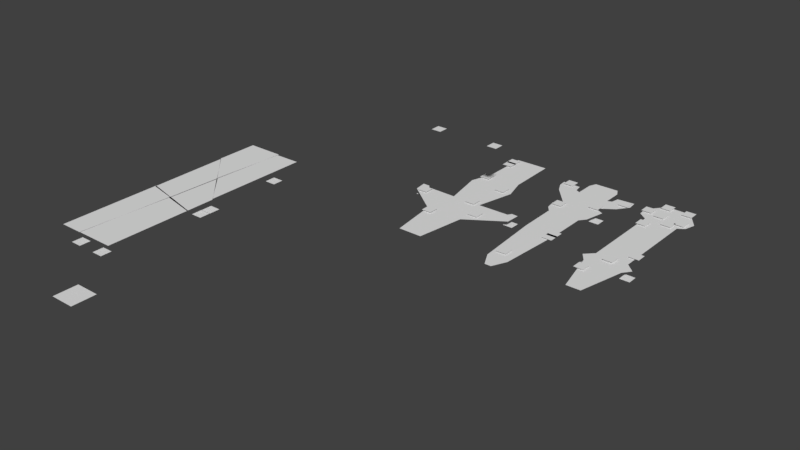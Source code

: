 # Source: totems.blend  (saved by Blender 2.78.0; exported with 4.5.12 LTS)
import bpy
from mathutils import Matrix  # noqa: F401  (used for matrix-valued properties, if any)

bpy.ops.wm.read_factory_settings(use_empty=True)
scene = bpy.context.scene
scene.name = 'Scene'

# ---- collections
col_collection_7 = bpy.data.collections.new('Collection 7'); scene.collection.children.link(col_collection_7)

# ---- world
world_world = bpy.data.worlds.new('World'); scene.world = world_world
world_world.color = (0.05088, 0.05088, 0.05088)
world_world.use_sun_shadow = False
world_world.sun_shadow_jitter_overblur = 0.0
world_world.cycles.sampling_method = 'MANUAL'

# ---- meshes
me_plane_028 = bpy.data.meshes.new('Plane.028')
me_plane_028.from_pydata([(-1.214, -3.371, 5.96e-05), (1.324, -3.371, 5.96e-05), (-1.214, 3.619, 5.96e-05), (1.372, 3.619, 5.96e-05), (-1.883, -4.047, 5.96e-05), (2.034, -4.047, 5.96e-05), (-1.376, -4.744, 5.96e-05), (1.543, -4.697, 5.96e-05), (-0.4888, -8.483, 5.96e-05), (0.6716, -8.467, 5.96e-05), (-1.896, 4.158, 5.96e-05), (1.895, 4.0, 5.96e-05), (-1.975, 5.014, 5.96e-05), (2.132, 4.871, 5.96e-05), (-0.8341, 6.423, 5.96e-05), (1.087, 6.376, 5.96e-05)], [], [(1, 2, 0), (1, 4, 5), (4, 7, 5), (6, 9, 7), (2, 11, 10), (11, 12, 10), (13, 14, 12), (1, 3, 2), (1, 0, 4), (4, 6, 7), (6, 8, 9), (2, 3, 11), (11, 13, 12), (13, 15, 14)])
_uv = me_plane_028.uv_layers.new(name='UVMap')
_uv.uv.foreach_set('vector', [0.8098, 0.3428, 0.1629, 0.8103, 0.1544, 0.3436, 0.8098, 0.3428, -0.01906, 0.2987, 0.9922, 0.2974, -0.01906, 0.2987, 0.8646, 0.2542, 0.9922, 0.2974, 0.111, 0.252, 0.6351, 0.002772, 0.8646, 0.2542, 0.1629, 0.8103, 0.9661, 0.8347, -0.01228, 0.8464, 0.9661, 0.8347, -0.03169, 0.9036, -0.01228, 0.8464, 1.029, 0.8928, 0.2645, 0.9974, -0.03169, 0.9036, 0.8098, 0.3428, 0.8306, 0.8095, 0.1629, 0.8103, 0.8098, 0.3428, 0.1544, 0.3436, -0.01906, 0.2987, -0.01906, 0.2987, 0.111, 0.252, 0.8646, 0.2542, 0.111, 0.252, 0.3355, 0.002082, 0.6351, 0.002772, 0.1629, 0.8103, 0.8306, 0.8095, 0.9661, 0.8347, 0.9661, 0.8347, 1.029, 0.8928, -0.03169, 0.9036, 1.029, 0.8928, 0.7604, 0.9936, 0.2645, 0.9974])
me_plane_028.use_remesh_preserve_volume = False
me_plane_028.use_remesh_preserve_attributes = False
me_plane_028.use_mirror_vertex_groups = False
me_plane_028.update()
me_plane_054 = bpy.data.meshes.new('Plane.054')
me_plane_054.from_pydata([(-0.4066, -0.4066, 0.0), (0.4066, -0.4066, 0.0), (-0.4066, 0.4066, 0.0), (0.4066, 0.4066, 0.0)], [], [(1, 3, 2), (0, 1, 2)])
_uv = me_plane_054.uv_layers.new(name='UVMap')
_uv.uv.foreach_set('vector', [0.9999, 9.998e-05, 0.9999, 0.9999, 9.998e-05, 0.9999, 9.998e-05, 9.998e-05, 0.9999, 9.998e-05, 9.998e-05, 0.9999])
me_plane_054.use_remesh_preserve_volume = False
me_plane_054.use_remesh_preserve_attributes = False
me_plane_054.use_mirror_vertex_groups = False
me_plane_054.update()
me_plane_053 = bpy.data.meshes.new('Plane.053')
me_plane_053.from_pydata([(-0.4066, -0.4066, 0.0), (0.4066, -0.4066, 0.0), (-0.4066, 0.4066, 0.0), (0.4066, 0.4066, 0.0)], [], [(1, 3, 2), (0, 1, 2)])
_uv = me_plane_053.uv_layers.new(name='UVMap')
_uv.uv.foreach_set('vector', [0.9999, 9.998e-05, 0.9999, 0.9999, 9.998e-05, 0.9999, 9.998e-05, 9.998e-05, 0.9999, 9.998e-05, 9.998e-05, 0.9999])
me_plane_053.use_remesh_preserve_volume = False
me_plane_053.use_remesh_preserve_attributes = False
me_plane_053.use_mirror_vertex_groups = False
me_plane_053.update()
me_plane_052 = bpy.data.meshes.new('Plane.052')
me_plane_052.from_pydata([(-0.4066, -0.4066, 0.0), (0.4066, -0.4066, 0.0), (-0.4066, 0.4066, 0.0), (0.4066, 0.4066, 0.0)], [], [(1, 3, 2), (0, 1, 2)])
_uv = me_plane_052.uv_layers.new(name='UVMap')
_uv.uv.foreach_set('vector', [0.9999, 9.998e-05, 0.9999, 0.9999, 9.998e-05, 0.9999, 9.998e-05, 9.998e-05, 0.9999, 9.998e-05, 9.998e-05, 0.9999])
me_plane_052.use_remesh_preserve_volume = False
me_plane_052.use_remesh_preserve_attributes = False
me_plane_052.use_mirror_vertex_groups = False
me_plane_052.update()
me_plane_051 = bpy.data.meshes.new('Plane.051')
me_plane_051.from_pydata([(-0.4066, -0.4066, 0.0), (0.4066, -0.4066, 0.0), (-0.4066, 0.4066, 0.0), (0.4066, 0.4066, 0.0)], [], [(1, 3, 2), (0, 1, 2)])
_uv = me_plane_051.uv_layers.new(name='UVMap')
_uv.uv.foreach_set('vector', [0.9999, 9.998e-05, 0.9999, 0.9999, 9.998e-05, 0.9999, 9.998e-05, 9.998e-05, 0.9999, 9.998e-05, 9.998e-05, 0.9999])
me_plane_051.use_remesh_preserve_volume = False
me_plane_051.use_remesh_preserve_attributes = False
me_plane_051.use_mirror_vertex_groups = False
me_plane_051.update()
me_plane_050 = bpy.data.meshes.new('Plane.050')
me_plane_050.from_pydata([(-0.4066, -0.4066, 0.0), (0.4066, -0.4066, 0.0), (-0.4066, 0.4066, 0.0), (0.4066, 0.4066, 0.0)], [], [(1, 3, 2), (0, 1, 2)])
_uv = me_plane_050.uv_layers.new(name='UVMap')
_uv.uv.foreach_set('vector', [0.9999, 9.998e-05, 0.9999, 0.9999, 9.998e-05, 0.9999, 9.998e-05, 9.998e-05, 0.9999, 9.998e-05, 9.998e-05, 0.9999])
me_plane_050.use_remesh_preserve_volume = False
me_plane_050.use_remesh_preserve_attributes = False
me_plane_050.use_mirror_vertex_groups = False
me_plane_050.update()
me_plane_049 = bpy.data.meshes.new('Plane.049')
me_plane_049.from_pydata([(-0.4066, -0.4066, 0.0), (0.4066, -0.4066, 0.0), (-0.4066, 0.4066, 0.0), (0.4066, 0.4066, 0.0)], [], [(1, 3, 2), (0, 1, 2)])
_uv = me_plane_049.uv_layers.new(name='UVMap')
_uv.uv.foreach_set('vector', [0.9999, 9.998e-05, 0.9999, 0.9999, 9.998e-05, 0.9999, 9.998e-05, 9.998e-05, 0.9999, 9.998e-05, 9.998e-05, 0.9999])
me_plane_049.use_remesh_preserve_volume = False
me_plane_049.use_remesh_preserve_attributes = False
me_plane_049.use_mirror_vertex_groups = False
me_plane_049.update()
me_plane_048 = bpy.data.meshes.new('Plane.048')
me_plane_048.from_pydata([(-0.4066, -0.4066, 0.0), (0.4066, -0.4066, 0.0), (-0.4066, 0.4066, 0.0), (0.4066, 0.4066, 0.0)], [], [(1, 3, 2), (0, 1, 2)])
_uv = me_plane_048.uv_layers.new(name='UVMap')
_uv.uv.foreach_set('vector', [0.9999, 9.998e-05, 0.9999, 0.9999, 9.998e-05, 0.9999, 9.998e-05, 9.998e-05, 0.9999, 9.998e-05, 9.998e-05, 0.9999])
me_plane_048.use_remesh_preserve_volume = False
me_plane_048.use_remesh_preserve_attributes = False
me_plane_048.use_mirror_vertex_groups = False
me_plane_048.update()
me_plane_047 = bpy.data.meshes.new('Plane.047')
me_plane_047.from_pydata([(-0.4066, -0.4066, 0.0), (0.4066, -0.4066, 0.0), (-0.4066, 0.4066, 0.0), (0.4066, 0.4066, 0.0)], [], [(1, 3, 2), (0, 1, 2)])
_uv = me_plane_047.uv_layers.new(name='UVMap')
_uv.uv.foreach_set('vector', [0.9999, 9.998e-05, 0.9999, 0.9999, 9.998e-05, 0.9999, 9.998e-05, 9.998e-05, 0.9999, 9.998e-05, 9.998e-05, 0.9999])
me_plane_047.use_remesh_preserve_volume = False
me_plane_047.use_remesh_preserve_attributes = False
me_plane_047.use_mirror_vertex_groups = False
me_plane_047.update()
me_plane_040 = bpy.data.meshes.new('Plane.040')
me_plane_040.from_pydata([(-0.4066, -0.4066, 0.0), (0.4066, -0.4066, 0.0), (-0.4066, 0.4066, 0.0), (0.4066, 0.4066, 0.0)], [], [(1, 3, 2), (0, 1, 2)])
_uv = me_plane_040.uv_layers.new(name='UVMap')
_uv.uv.foreach_set('vector', [0.9999, 0.2389, 0.9999, 0.9547, 9.999e-05, 0.9547, 9.999e-05, 0.2389, 0.9999, 0.2389, 9.999e-05, 0.9547])
me_plane_040.use_remesh_preserve_volume = False
me_plane_040.use_remesh_preserve_attributes = False
me_plane_040.use_mirror_vertex_groups = False
me_plane_040.update()
me_plane_041 = bpy.data.meshes.new('Plane.041')
me_plane_041.from_pydata([(-0.4066, -0.4066, 0.0), (0.4066, -0.4066, 0.0), (-0.4066, 0.4066, 0.0), (0.4066, 0.4066, 0.0)], [], [(1, 3, 2), (0, 1, 2)])
_uv = me_plane_041.uv_layers.new(name='UVMap')
_uv.uv.foreach_set('vector', [0.9999, 9.998e-05, 0.9999, 0.9999, 9.998e-05, 0.9999, 9.998e-05, 9.998e-05, 0.9999, 9.998e-05, 9.998e-05, 0.9999])
me_plane_041.use_remesh_preserve_volume = False
me_plane_041.use_remesh_preserve_attributes = False
me_plane_041.use_mirror_vertex_groups = False
me_plane_041.update()
me_plane_042 = bpy.data.meshes.new('Plane.042')
me_plane_042.from_pydata([(-0.4066, -0.4066, 0.0), (0.4066, -0.4066, 0.0), (-0.4066, 0.4066, 0.0), (0.4066, 0.4066, 0.0)], [], [(1, 3, 2), (0, 1, 2)])
_uv = me_plane_042.uv_layers.new(name='UVMap')
_uv.uv.foreach_set('vector', [0.9999, 9.998e-05, 0.9999, 0.9999, 9.998e-05, 0.9999, 9.998e-05, 9.998e-05, 0.9999, 9.998e-05, 9.998e-05, 0.9999])
me_plane_042.use_remesh_preserve_volume = False
me_plane_042.use_remesh_preserve_attributes = False
me_plane_042.use_mirror_vertex_groups = False
me_plane_042.update()
me_plane_046 = bpy.data.meshes.new('Plane.046')
me_plane_046.from_pydata([(-0.4066, -0.4066, 0.0), (0.4066, -0.4066, 0.0), (-0.4066, 0.4066, 0.0), (0.4066, 0.4066, 0.0)], [], [(1, 3, 2), (0, 1, 2)])
_uv = me_plane_046.uv_layers.new(name='UVMap')
_uv.uv.foreach_set('vector', [0.9999, 9.998e-05, 0.9999, 0.9999, 9.998e-05, 0.9999, 9.998e-05, 9.998e-05, 0.9999, 9.998e-05, 9.998e-05, 0.9999])
me_plane_046.use_remesh_preserve_volume = False
me_plane_046.use_remesh_preserve_attributes = False
me_plane_046.use_mirror_vertex_groups = False
me_plane_046.update()
me_plane_027 = bpy.data.meshes.new('Plane.027')
me_plane_027.from_pydata([(-1.233, -3.731, 0.0), (1.282, -3.731, 0.0), (-1.287, -0.6277, 0.0), (1.282, -0.6277, 0.0), (-1.685, -0.1034, 0.0), (1.697, -0.08529, 0.0), (-1.83, 0.7283, 0.0), (2.041, 1.524, 0.0), (-1.233, 1.271, 0.0), (1.245, 1.922, 0.0), (-1.233, 3.585, 0.0), (1.245, 3.603, 0.0), (-1.233, 5.104, 0.0), (1.245, 5.122, 0.0), (-0.9872, 5.702, 0.0), (0.9309, 5.72, 0.0), (2.493, 2.79, 0.0), (1.589, 3.748, 0.0), (3.162, 3.712, 0.0), (1.716, 4.381, 0.0), (3.09, 4.489, 0.0), (-0.7992, -9.191, 0.0), (0.9019, -9.191, 0.0), (-0.1663, -10.4, 0.0), (0.3595, -10.4, 0.0), (-2.698, 2.988, 0.0), (-1.595, 3.784, 0.0), (-3.114, 3.802, 0.0), (-1.703, 4.435, 0.0), (-3.168, 4.471, 0.0)], [], [(0, 3, 2), (3, 4, 2), (5, 6, 4), (7, 8, 6), (9, 10, 8), (11, 12, 10), (12, 15, 14), (11, 16, 17), (17, 18, 19), (1, 21, 22), (22, 23, 24), (10, 25, 8), (25, 28, 27), (0, 1, 3), (3, 5, 4), (5, 7, 6), (7, 9, 8), (9, 11, 10), (11, 13, 12), (12, 13, 15), (11, 9, 16), (17, 16, 18), (19, 18, 20), (1, 0, 21), (22, 21, 23), (10, 26, 25), (25, 26, 28), (27, 28, 29)])
_uv = me_plane_027.uv_layers.new(name='UVMap')
_uv.uv.foreach_set('vector', [0.3036, 0.4183, 0.7072, 0.6088, 0.2976, 0.6096, 0.7072, 0.6088, 0.2346, 0.6421, 0.2976, 0.6096, 0.774, 0.6421, 0.2122, 0.6934, 0.2346, 0.6421, 0.8301, 0.7412, 0.3078, 0.7267, 0.2122, 0.6934, 0.7036, 0.766, 0.3098, 0.8694, 0.3078, 0.7267, 0.705, 0.8697, 0.3111, 0.963, 0.3098, 0.8694, 0.3111, 0.963, 0.6566, 1.0, 0.3508, 0.9998, 0.705, 0.8697, 0.9032, 0.8191, 0.7599, 0.8785, 0.7599, 0.8785, 1.011, 0.8757, 0.7806, 0.9175, 0.7046, 0.4174, 0.3682, 0.08143, 0.6394, 0.08088, 0.6394, 0.08088, 0.4681, 0.006528, 0.5519, 0.006356, 0.3098, 0.8694, 0.07577, 0.8331, 0.3078, 0.7267, 0.07577, 0.8331, 0.2356, 0.9219, 0.01015, 0.8834, 0.3036, 0.4183, 0.7046, 0.4174, 0.7072, 0.6088, 0.7072, 0.6088, 0.774, 0.6421, 0.2346, 0.6421, 0.774, 0.6421, 0.8301, 0.7412, 0.2122, 0.6934, 0.8301, 0.7412, 0.7036, 0.766, 0.3078, 0.7267, 0.7036, 0.766, 0.705, 0.8697, 0.3098, 0.8694, 0.705, 0.8697, 0.7063, 0.9633, 0.3111, 0.963, 0.3111, 0.963, 0.7063, 0.9633, 0.6566, 1.0, 0.705, 0.8697, 0.7036, 0.766, 0.9032, 0.8191, 0.7599, 0.8785, 0.9032, 0.8191, 1.011, 0.8757, 0.7806, 0.9175, 1.011, 0.8757, 0.9998, 0.9237, 0.7046, 0.4174, 0.3036, 0.4183, 0.3682, 0.08143, 0.6394, 0.08088, 0.3682, 0.08143, 0.4681, 0.006528, 0.3098, 0.8694, 0.2523, 0.8817, 0.07577, 0.8331, 0.07577, 0.8331, 0.2523, 0.8817, 0.2356, 0.9219, 0.01015, 0.8834, 0.2356, 0.9219, 0.002068, 0.9246])
me_plane_027.use_remesh_preserve_volume = False
me_plane_027.use_remesh_preserve_attributes = False
me_plane_027.use_mirror_vertex_groups = False
me_plane_027.update()
me_plane_045 = bpy.data.meshes.new('Plane.045')
me_plane_045.from_pydata([(-0.4066, -0.4066, 0.0), (0.4066, -0.4066, 0.0), (-0.4066, 0.4066, 0.0), (0.4066, 0.4066, 0.0)], [], [(1, 3, 2), (0, 1, 2)])
_uv = me_plane_045.uv_layers.new(name='UVMap')
_uv.uv.foreach_set('vector', [0.9999, 9.998e-05, 0.9999, 0.9999, 9.998e-05, 0.9999, 9.998e-05, 9.998e-05, 0.9999, 9.998e-05, 9.998e-05, 0.9999])
me_plane_045.use_remesh_preserve_volume = False
me_plane_045.use_remesh_preserve_attributes = False
me_plane_045.use_mirror_vertex_groups = False
me_plane_045.update()
me_plane_044 = bpy.data.meshes.new('Plane.044')
me_plane_044.from_pydata([(-0.4066, -0.4066, 0.0), (0.4066, -0.4066, 0.0), (-0.4066, 0.4066, 0.0), (0.4066, 0.4066, 0.0)], [], [(1, 3, 2), (0, 1, 2)])
_uv = me_plane_044.uv_layers.new(name='UVMap')
_uv.uv.foreach_set('vector', [0.9999, 9.998e-05, 0.9999, 0.9999, 9.998e-05, 0.9999, 9.998e-05, 9.998e-05, 0.9999, 9.998e-05, 9.998e-05, 0.9999])
me_plane_044.use_remesh_preserve_volume = False
me_plane_044.use_remesh_preserve_attributes = False
me_plane_044.use_mirror_vertex_groups = False
me_plane_044.update()
me_plane_043 = bpy.data.meshes.new('Plane.043')
me_plane_043.from_pydata([(-0.4066, -0.4066, 0.0), (0.4066, -0.4066, 0.0), (-0.4066, 0.4066, 0.0), (0.4066, 0.4066, 0.0)], [], [(1, 3, 2), (0, 1, 2)])
_uv = me_plane_043.uv_layers.new(name='UVMap')
_uv.uv.foreach_set('vector', [0.9999, 9.998e-05, 0.9999, 0.9999, 9.998e-05, 0.9999, 9.998e-05, 9.998e-05, 0.9999, 9.998e-05, 9.998e-05, 0.9999])
me_plane_043.use_remesh_preserve_volume = False
me_plane_043.use_remesh_preserve_attributes = False
me_plane_043.use_mirror_vertex_groups = False
me_plane_043.update()
me_plane_037 = bpy.data.meshes.new('Plane.037')
me_plane_037.from_pydata([(-0.4066, -0.4066, 0.0), (0.4066, -0.4066, 0.0), (-0.4066, 0.4066, 0.0), (0.4066, 0.4066, 0.0)], [], [(1, 3, 2), (0, 1, 2)])
_uv = me_plane_037.uv_layers.new(name='UVMap')
_uv.uv.foreach_set('vector', [0.9999, 9.998e-05, 0.9999, 0.9999, 9.998e-05, 0.9999, 9.998e-05, 9.998e-05, 0.9999, 9.998e-05, 9.998e-05, 0.9999])
me_plane_037.use_remesh_preserve_volume = False
me_plane_037.use_remesh_preserve_attributes = False
me_plane_037.use_mirror_vertex_groups = False
me_plane_037.update()
me_plane_031 = bpy.data.meshes.new('Plane.031')
me_plane_031.from_pydata([(-0.4066, -0.4066, 0.0), (0.4066, -0.4066, 0.0), (-0.4066, 0.4066, 0.0), (0.4066, 0.4066, 0.0)], [], [(1, 3, 2), (0, 1, 2)])
_uv = me_plane_031.uv_layers.new(name='UVMap')
_uv.uv.foreach_set('vector', [0.9999, 9.998e-05, 0.9999, 0.9999, 9.998e-05, 0.9999, 9.998e-05, 9.998e-05, 0.9999, 9.998e-05, 9.998e-05, 0.9999])
me_plane_031.use_remesh_preserve_volume = False
me_plane_031.use_remesh_preserve_attributes = False
me_plane_031.use_mirror_vertex_groups = False
me_plane_031.update()
me_plane_030 = bpy.data.meshes.new('Plane.030')
me_plane_030.from_pydata([(-0.4066, -0.4066, 0.0), (0.4066, -0.4066, 0.0), (-0.4066, 0.4066, 0.0), (0.4066, 0.4066, 0.0)], [], [(1, 3, 2), (0, 1, 2)])
_uv = me_plane_030.uv_layers.new(name='UVMap')
_uv.uv.foreach_set('vector', [0.9999, 9.998e-05, 0.9999, 0.9999, 9.998e-05, 0.9999, 9.998e-05, 9.998e-05, 0.9999, 9.998e-05, 9.998e-05, 0.9999])
me_plane_030.use_remesh_preserve_volume = False
me_plane_030.use_remesh_preserve_attributes = False
me_plane_030.use_mirror_vertex_groups = False
me_plane_030.update()
me_plane_032 = bpy.data.meshes.new('Plane.032')
me_plane_032.from_pydata([(-0.4066, -0.4066, 0.0), (0.4066, -0.4066, 0.0), (-0.4066, 0.4066, 0.0), (0.4066, 0.4066, 0.0)], [], [(1, 3, 2), (0, 1, 2)])
_uv = me_plane_032.uv_layers.new(name='UVMap')
_uv.uv.foreach_set('vector', [0.9999, 9.998e-05, 0.9999, 0.9999, 9.998e-05, 0.9999, 9.998e-05, 9.998e-05, 0.9999, 9.998e-05, 9.998e-05, 0.9999])
me_plane_032.use_remesh_preserve_volume = False
me_plane_032.use_remesh_preserve_attributes = False
me_plane_032.use_mirror_vertex_groups = False
me_plane_032.update()
me_plane_033 = bpy.data.meshes.new('Plane.033')
me_plane_033.from_pydata([(-0.4066, -0.4066, 0.0), (0.4066, -0.4066, 0.0), (-0.4066, 0.4066, 0.0), (0.4066, 0.4066, 0.0)], [], [(1, 3, 2), (0, 1, 2)])
_uv = me_plane_033.uv_layers.new(name='UVMap')
_uv.uv.foreach_set('vector', [0.9999, 9.998e-05, 0.9999, 0.9999, 9.998e-05, 0.9999, 9.998e-05, 9.998e-05, 0.9999, 9.998e-05, 9.998e-05, 0.9999])
me_plane_033.use_remesh_preserve_volume = False
me_plane_033.use_remesh_preserve_attributes = False
me_plane_033.use_mirror_vertex_groups = False
me_plane_033.update()
me_plane_034 = bpy.data.meshes.new('Plane.034')
me_plane_034.from_pydata([(-0.4066, -0.4066, 0.0), (0.4066, -0.4066, 0.0), (-0.4066, 0.4066, 0.0), (0.4066, 0.4066, 0.0)], [], [(1, 3, 2), (0, 1, 2)])
_uv = me_plane_034.uv_layers.new(name='UVMap')
_uv.uv.foreach_set('vector', [0.9999, 0.2389, 0.9999, 0.9547, 9.999e-05, 0.9547, 9.999e-05, 0.2389, 0.9999, 0.2389, 9.999e-05, 0.9547])
me_plane_034.use_remesh_preserve_volume = False
me_plane_034.use_remesh_preserve_attributes = False
me_plane_034.use_mirror_vertex_groups = False
me_plane_034.update()
me_plane_029 = bpy.data.meshes.new('Plane.029')
me_plane_029.from_pydata([(-0.4066, -0.4066, 0.0), (0.4066, -0.4066, 0.0), (-0.4066, 0.4066, 0.0), (0.4066, 0.4066, 0.0)], [], [(1, 3, 2), (0, 1, 2)])
_uv = me_plane_029.uv_layers.new(name='UVMap')
_uv.uv.foreach_set('vector', [0.9999, 9.998e-05, 0.9999, 0.9999, 9.998e-05, 0.9999, 9.998e-05, 9.998e-05, 0.9999, 9.998e-05, 9.998e-05, 0.9999])
me_plane_029.use_remesh_preserve_volume = False
me_plane_029.use_remesh_preserve_attributes = False
me_plane_029.use_mirror_vertex_groups = False
me_plane_029.update()
me_plane_026 = bpy.data.meshes.new('Plane.026')
me_plane_026.from_pydata([(-1.891, -2.077, 0.0), (1.932, -2.243, 0.0), (-1.311, -0.2637, 0.0), (1.435, -0.4502, 0.0), (-1.207, -5.371, 0.0), (1.228, -5.371, 0.0), (-1.539, -8.189, 0.0), (1.539, -8.189, 0.0), (3.793, -5.328, 0.0), (4.476, -6.239, 0.0), (-3.652, -5.33, 0.0), (-4.294, -6.096, 0.0), (-0.9793, -12.19, 0.0), (0.9586, -12.19, 0.0), (-1.311, 3.548, 0.0), (1.331, 3.59, 0.0), (3.979, -5.017, 0.0), (4.518, -5.058, 0.0), (-3.88, -5.06, 0.0), (-4.439, -5.06, 0.0)], [], [(0, 3, 2), (1, 4, 5), (4, 7, 5), (7, 8, 5), (6, 10, 11), (6, 13, 7), (2, 15, 14), (8, 17, 16), (10, 19, 11), (0, 1, 3), (1, 0, 4), (4, 6, 7), (7, 9, 8), (6, 4, 10), (6, 12, 13), (2, 3, 15), (8, 9, 17), (10, 18, 19)])
_uv = me_plane_026.uv_layers.new(name='UVMap')
_uv.uv.foreach_set('vector', [0.2854, 0.6417, 0.6605, 0.7443, 0.3512, 0.7565, 0.716, 0.6306, 0.3615, 0.4329, 0.6358, 0.4325, 0.3615, 0.4329, 0.67, 0.2539, 0.6358, 0.4325, 0.67, 0.2539, 0.9247, 0.4348, 0.6358, 0.4325, 0.3234, 0.2544, 0.0861, 0.4359, 0.01354, 0.3874, 0.3234, 0.2544, 0.6036, 0.0006234, 0.67, 0.2539, 0.3512, 0.7565, 0.65, 1.0, 0.3523, 0.9981, 0.9247, 0.4348, 1.006, 0.4518, 0.9458, 0.4545, 0.0861, 0.4359, -0.002505, 0.4531, 0.01354, 0.3874, 0.2854, 0.6417, 0.716, 0.6306, 0.6605, 0.7443, 0.716, 0.6306, 0.2854, 0.6417, 0.3615, 0.4329, 0.3615, 0.4329, 0.3234, 0.2544, 0.67, 0.2539, 0.67, 0.2539, 1.001, 0.377, 0.9247, 0.4348, 0.3234, 0.2544, 0.3615, 0.4329, 0.0861, 0.4359, 0.3234, 0.2544, 0.3852, 0.0009275, 0.6036, 0.0006234, 0.3512, 0.7565, 0.6605, 0.7443, 0.65, 1.0, 0.9247, 0.4348, 1.001, 0.377, 1.006, 0.4518, 0.0861, 0.4359, 0.06051, 0.453, -0.002505, 0.4531])
me_plane_026.use_remesh_preserve_volume = False
me_plane_026.use_remesh_preserve_attributes = False
me_plane_026.use_mirror_vertex_groups = False
me_plane_026.update()
me_plane_062 = bpy.data.meshes.new('Plane.062')
me_plane_062.from_pydata([(-0.4066, -0.4066, 0.0), (0.4066, -0.4066, 0.0), (-0.4066, 0.4066, 0.0), (0.4066, 0.4066, 0.0)], [], [(1, 3, 2), (0, 1, 2)])
_uv = me_plane_062.uv_layers.new(name='UVMap')
_uv.uv.foreach_set('vector', [0.9999, 9.998e-05, 0.9999, 0.9999, 9.998e-05, 0.9999, 9.998e-05, 9.998e-05, 0.9999, 9.998e-05, 9.998e-05, 0.9999])
me_plane_062.use_remesh_preserve_volume = False
me_plane_062.use_remesh_preserve_attributes = False
me_plane_062.use_mirror_vertex_groups = False
me_plane_062.update()
me_plane_061 = bpy.data.meshes.new('Plane.061')
me_plane_061.from_pydata([(-0.4066, -0.4066, 0.0), (0.4066, -0.4066, 0.0), (-0.4066, 0.4066, 0.0), (0.4066, 0.4066, 0.0)], [], [(1, 3, 2), (0, 1, 2)])
_uv = me_plane_061.uv_layers.new(name='UVMap')
_uv.uv.foreach_set('vector', [0.9999, 9.998e-05, 0.9999, 0.9999, 9.998e-05, 0.9999, 9.998e-05, 9.998e-05, 0.9999, 9.998e-05, 9.998e-05, 0.9999])
me_plane_061.use_remesh_preserve_volume = False
me_plane_061.use_remesh_preserve_attributes = False
me_plane_061.use_mirror_vertex_groups = False
me_plane_061.update()
me_plane_060 = bpy.data.meshes.new('Plane.060')
me_plane_060.from_pydata([(-0.4066, -0.4066, 0.0), (0.4066, -0.4066, 0.0), (-0.4066, 0.4066, 0.0), (0.4066, 0.4066, 0.0)], [], [(1, 3, 2), (0, 1, 2)])
_uv = me_plane_060.uv_layers.new(name='UVMap')
_uv.uv.foreach_set('vector', [0.9999, 9.998e-05, 0.9999, 0.9999, 9.998e-05, 0.9999, 9.998e-05, 9.998e-05, 0.9999, 9.998e-05, 9.998e-05, 0.9999])
me_plane_060.use_remesh_preserve_volume = False
me_plane_060.use_remesh_preserve_attributes = False
me_plane_060.use_mirror_vertex_groups = False
me_plane_060.update()
me_plane_059 = bpy.data.meshes.new('Plane.059')
me_plane_059.from_pydata([(-0.4066, -0.4066, 0.0), (0.4066, -0.4066, 0.0), (-0.4066, 0.4066, 0.0), (0.4066, 0.4066, 0.0)], [], [(1, 3, 2), (0, 1, 2)])
_uv = me_plane_059.uv_layers.new(name='UVMap')
_uv.uv.foreach_set('vector', [0.9999, 9.998e-05, 0.9999, 0.9999, 9.998e-05, 0.9999, 9.998e-05, 9.998e-05, 0.9999, 9.998e-05, 9.998e-05, 0.9999])
me_plane_059.use_remesh_preserve_volume = False
me_plane_059.use_remesh_preserve_attributes = False
me_plane_059.use_mirror_vertex_groups = False
me_plane_059.update()
me_plane_058 = bpy.data.meshes.new('Plane.058')
me_plane_058.from_pydata([(-0.4066, -0.4066, 0.0), (0.4066, -0.4066, 0.0), (-0.4066, 0.4066, 0.0), (0.4066, 0.4066, 0.0)], [], [(1, 3, 2), (0, 1, 2)])
_uv = me_plane_058.uv_layers.new(name='UVMap')
_uv.uv.foreach_set('vector', [0.9999, 9.998e-05, 0.9999, 0.9999, 9.998e-05, 0.9999, 9.998e-05, 9.998e-05, 0.9999, 9.998e-05, 9.998e-05, 0.9999])
me_plane_058.use_remesh_preserve_volume = False
me_plane_058.use_remesh_preserve_attributes = False
me_plane_058.use_mirror_vertex_groups = False
me_plane_058.update()
me_plane_057 = bpy.data.meshes.new('Plane.057')
me_plane_057.from_pydata([(-0.4066, -0.4066, 0.0), (0.4066, -0.4066, 0.0), (-0.4066, 0.4066, 0.0), (0.4066, 0.4066, 0.0)], [], [(1, 3, 2), (0, 1, 2)])
_uv = me_plane_057.uv_layers.new(name='UVMap')
_uv.uv.foreach_set('vector', [0.9999, 9.998e-05, 0.9999, 0.9999, 9.998e-05, 0.9999, 9.998e-05, 9.998e-05, 0.9999, 9.998e-05, 9.998e-05, 0.9999])
me_plane_057.use_remesh_preserve_volume = False
me_plane_057.use_remesh_preserve_attributes = False
me_plane_057.use_mirror_vertex_groups = False
me_plane_057.update()
me_plane_056 = bpy.data.meshes.new('Plane.056')
me_plane_056.from_pydata([(-0.4066, -0.4066, 0.0), (0.4066, -0.4066, 0.0), (-0.4066, 0.4066, 0.0), (0.4066, 0.4066, 0.0)], [], [(1, 3, 2), (0, 1, 2)])
_uv = me_plane_056.uv_layers.new(name='UVMap')
_uv.uv.foreach_set('vector', [0.9999, 9.998e-05, 0.9999, 0.9999, 9.998e-05, 0.9999, 9.998e-05, 9.998e-05, 0.9999, 9.998e-05, 9.998e-05, 0.9999])
me_plane_056.use_remesh_preserve_volume = False
me_plane_056.use_remesh_preserve_attributes = False
me_plane_056.use_mirror_vertex_groups = False
me_plane_056.update()
me_plane_055 = bpy.data.meshes.new('Plane.055')
me_plane_055.from_pydata([(-0.4066, -0.4066, 0.0), (0.4066, -0.4066, 0.0), (-0.4066, 0.4066, 0.0), (0.4066, 0.4066, 0.0)], [], [(1, 3, 2), (0, 1, 2)])
_uv = me_plane_055.uv_layers.new(name='UVMap')
_uv.uv.foreach_set('vector', [0.9999, 9.998e-05, 0.9999, 0.9999, 9.998e-05, 0.9999, 9.998e-05, 9.998e-05, 0.9999, 9.998e-05, 9.998e-05, 0.9999])
me_plane_055.use_remesh_preserve_volume = False
me_plane_055.use_remesh_preserve_attributes = False
me_plane_055.use_mirror_vertex_groups = False
me_plane_055.update()
me_plane_039 = bpy.data.meshes.new('Plane.039')
me_plane_039.from_pydata([(-0.4066, -0.4066, 0.0), (0.4066, -0.4066, 0.0), (-0.4066, 0.4066, 0.0), (0.4066, 0.4066, 0.0)], [], [(1, 3, 2), (0, 1, 2)])
_uv = me_plane_039.uv_layers.new(name='UVMap')
_uv.uv.foreach_set('vector', [0.9999, 0.2389, 0.9999, 0.9547, 9.999e-05, 0.9547, 9.999e-05, 0.2389, 0.9999, 0.2389, 9.999e-05, 0.9547])
me_plane_039.use_remesh_preserve_volume = False
me_plane_039.use_remesh_preserve_attributes = False
me_plane_039.use_mirror_vertex_groups = False
me_plane_039.update()
me_plane_038 = bpy.data.meshes.new('Plane.038')
me_plane_038.from_pydata([(-0.4066, -0.4066, 0.0), (0.4066, -0.4066, 0.0), (-0.4066, 0.4066, 0.0), (0.4066, 0.4066, 0.0)], [], [(1, 3, 2), (0, 1, 2)])
_uv = me_plane_038.uv_layers.new(name='UVMap')
_uv.uv.foreach_set('vector', [0.9999, 0.2389, 0.9999, 0.9547, 9.999e-05, 0.9547, 9.999e-05, 0.2389, 0.9999, 0.2389, 9.999e-05, 0.9547])
me_plane_038.use_remesh_preserve_volume = False
me_plane_038.use_remesh_preserve_attributes = False
me_plane_038.use_mirror_vertex_groups = False
me_plane_038.update()
me_plane_036 = bpy.data.meshes.new('Plane.036')
me_plane_036.from_pydata([(-0.4066, -0.4066, 0.0), (0.4066, -0.4066, 0.0), (-0.4066, 0.4066, 0.0), (0.4066, 0.4066, 0.0)], [], [(1, 3, 2), (0, 1, 2)])
_uv = me_plane_036.uv_layers.new(name='UVMap')
_uv.uv.foreach_set('vector', [0.9999, 9.998e-05, 0.9999, 0.9999, 9.998e-05, 0.9999, 9.998e-05, 9.998e-05, 0.9999, 9.998e-05, 9.998e-05, 0.9999])
me_plane_036.use_remesh_preserve_volume = False
me_plane_036.use_remesh_preserve_attributes = False
me_plane_036.use_mirror_vertex_groups = False
me_plane_036.update()
me_plane_035 = bpy.data.meshes.new('Plane.035')
me_plane_035.from_pydata([(-0.4066, -0.4066, 0.0), (0.4066, -0.4066, 0.0), (-0.4066, 0.4066, 0.0), (0.4066, 0.4066, 0.0)], [], [(1, 3, 2), (0, 1, 2)])
_uv = me_plane_035.uv_layers.new(name='UVMap')
_uv.uv.foreach_set('vector', [0.9999, 9.998e-05, 0.9999, 0.9999, 9.998e-05, 0.9999, 9.998e-05, 9.998e-05, 0.9999, 9.998e-05, 9.998e-05, 0.9999])
me_plane_035.use_remesh_preserve_volume = False
me_plane_035.use_remesh_preserve_attributes = False
me_plane_035.use_mirror_vertex_groups = False
me_plane_035.update()
me_plane_011 = bpy.data.meshes.new('Plane.011')
me_plane_011.from_pydata([(-1.0, -1.0, 0.0), (1.0, -1.0, 0.0), (-1.0, 1.0, 0.0), (1.0, 1.0, 0.0)], [], [(1, 2, 0), (1, 3, 2)])
_uv = me_plane_011.uv_layers.new(name='UVMap')
_uv.uv.foreach_set('vector', [1.0, 0.0, 0.0, 1.0, 0.0, 0.0, 1.0, 0.0, 1.0, 1.0, 0.0, 1.0])
me_plane_011.use_remesh_preserve_volume = False
me_plane_011.use_remesh_preserve_attributes = False
me_plane_011.use_mirror_vertex_groups = False
me_plane_011.auto_texspace = False
me_plane_011.update()
me_plane_001 = bpy.data.meshes.new('Plane.001')
me_plane_001.from_pydata([(-1.311, -1.104, 0.0), (1.062, -3.569, 0.0), (-1.311, 2.036, 0.0), (1.373, 2.036, 0.0)], [], [(1, 2, 0), (1, 3, 2)])
_uv = me_plane_001.uv_layers.new(name='UVMap')
_uv.uv.foreach_set('vector', [0.8847, -0.004402, -0.01715, 1.001, -0.009418, 0.4362, 0.8847, -0.004402, 0.9872, 1.004, -0.01715, 1.001])
me_plane_001.use_remesh_preserve_volume = False
me_plane_001.use_remesh_preserve_attributes = False
me_plane_001.use_mirror_vertex_groups = False
me_plane_001.update()
me_plane_018 = bpy.data.meshes.new('Plane.018')
me_plane_018.from_pydata([(-0.4066, -0.4066, 0.0), (0.4066, -0.4066, 0.0), (-0.4066, 0.4066, 0.0), (0.4066, 0.4066, 0.0)], [], [(1, 3, 2), (0, 1, 2)])
_uv = me_plane_018.uv_layers.new(name='UVMap')
_uv.uv.foreach_set('vector', [0.9999, 9.998e-05, 0.9999, 0.9999, 9.998e-05, 0.9999, 9.998e-05, 9.998e-05, 0.9999, 9.998e-05, 9.998e-05, 0.9999])
me_plane_018.use_remesh_preserve_volume = False
me_plane_018.use_remesh_preserve_attributes = False
me_plane_018.use_mirror_vertex_groups = False
me_plane_018.update()
me_plane_025 = bpy.data.meshes.new('Plane.025')
me_plane_025.from_pydata([(-0.4066, -0.4066, 0.0), (0.4066, -0.4066, 0.0), (-0.4066, 0.4066, 0.0), (0.4066, 0.4066, 0.0)], [], [(1, 3, 2), (0, 1, 2)])
_uv = me_plane_025.uv_layers.new(name='UVMap')
_uv.uv.foreach_set('vector', [0.9999, 9.998e-05, 0.9999, 0.9999, 9.998e-05, 0.9999, 9.998e-05, 9.998e-05, 0.9999, 9.998e-05, 9.998e-05, 0.9999])
me_plane_025.use_remesh_preserve_volume = False
me_plane_025.use_remesh_preserve_attributes = False
me_plane_025.use_mirror_vertex_groups = False
me_plane_025.update()
me_plane_017 = bpy.data.meshes.new('Plane.017')
me_plane_017.from_pydata([(-0.4066, -0.4066, 0.0), (0.4066, -0.4066, 0.0), (-0.4066, 0.4066, 0.0), (0.4066, 0.4066, 0.0)], [], [(1, 3, 2), (0, 1, 2)])
_uv = me_plane_017.uv_layers.new(name='UVMap')
_uv.uv.foreach_set('vector', [0.9999, 9.998e-05, 0.9999, 0.9999, 9.998e-05, 0.9999, 9.998e-05, 9.998e-05, 0.9999, 9.998e-05, 9.998e-05, 0.9999])
me_plane_017.use_remesh_preserve_volume = False
me_plane_017.use_remesh_preserve_attributes = False
me_plane_017.use_mirror_vertex_groups = False
me_plane_017.update()
me_plane_005 = bpy.data.meshes.new('Plane.005')
me_plane_005.from_pydata([(-1.58, -3.092, 0.0), (0.6478, -5.433, 0.0), (-1.207, 2.388, 0.0), (0.6893, 2.409, 0.0)], [], [(1, 2, 0), (1, 3, 2)])
_uv = me_plane_005.uv_layers.new(name='UVMap')
_uv.uv.foreach_set('vector', [0.9699, -0.01243, 0.1218, 0.9997, -0.04585, 0.2903, 0.9699, -0.01243, 0.9856, 1.003, 0.1218, 0.9997])
me_plane_005.use_remesh_preserve_volume = False
me_plane_005.use_remesh_preserve_attributes = False
me_plane_005.use_mirror_vertex_groups = False
me_plane_005.update()
me_plane_021 = bpy.data.meshes.new('Plane.021')
me_plane_021.from_pydata([(-0.4066, -0.4066, 0.0), (0.4066, -0.4066, 0.0), (-0.4066, 0.4066, 0.0), (0.4066, 0.4066, 0.0)], [], [(1, 3, 2), (0, 1, 2)])
_uv = me_plane_021.uv_layers.new(name='UVMap')
_uv.uv.foreach_set('vector', [0.9999, 9.998e-05, 0.9999, 0.9999, 9.998e-05, 0.9999, 9.998e-05, 9.998e-05, 0.9999, 9.998e-05, 9.998e-05, 0.9999])
me_plane_021.use_remesh_preserve_volume = False
me_plane_021.use_remesh_preserve_attributes = False
me_plane_021.use_mirror_vertex_groups = False
me_plane_021.update()
me_plane_015 = bpy.data.meshes.new('Plane.015')
me_plane_015.from_pydata([(-0.4066, -0.4066, 0.0), (0.4066, -0.4066, 0.0), (-0.4066, 0.4066, 0.0), (0.4066, 0.4066, 0.0)], [], [(1, 3, 2), (0, 1, 2)])
_uv = me_plane_015.uv_layers.new(name='UVMap')
_uv.uv.foreach_set('vector', [0.9999, 9.998e-05, 0.9999, 0.9999, 9.998e-05, 0.9999, 9.998e-05, 9.998e-05, 0.9999, 9.998e-05, 9.998e-05, 0.9999])
me_plane_015.use_remesh_preserve_volume = False
me_plane_015.use_remesh_preserve_attributes = False
me_plane_015.use_mirror_vertex_groups = False
me_plane_015.update()
me_plane_006 = bpy.data.meshes.new('Plane.006')
me_plane_006.from_pydata([(-1.331, -2.181, 0.0), (0.7928, -2.657, 0.0), (-1.373, 3.776, 0.0), (0.9793, 1.269, 0.0)], [], [(1, 2, 0), (1, 3, 2)])
_uv = me_plane_006.uv_layers.new(name='UVMap')
_uv.uv.foreach_set('vector', [0.9064, 0.006997, 0.007918, 1.011, 0.006235, 0.08368, 0.9064, 0.006997, 0.9983, 0.6179, 0.007918, 1.011])
me_plane_006.use_remesh_preserve_volume = False
me_plane_006.use_remesh_preserve_attributes = False
me_plane_006.use_mirror_vertex_groups = False
me_plane_006.update()
me_plane_022 = bpy.data.meshes.new('Plane.022')
me_plane_022.from_pydata([(-0.4066, -0.4066, 0.0), (0.4066, -0.4066, 0.0), (-0.4066, 0.4066, 0.0), (0.4066, 0.4066, 0.0)], [], [(1, 3, 2), (0, 1, 2)])
_uv = me_plane_022.uv_layers.new(name='UVMap')
_uv.uv.foreach_set('vector', [0.9999, 9.998e-05, 0.9999, 0.9999, 9.998e-05, 0.9999, 9.998e-05, 9.998e-05, 0.9999, 9.998e-05, 9.998e-05, 0.9999])
me_plane_022.use_remesh_preserve_volume = False
me_plane_022.use_remesh_preserve_attributes = False
me_plane_022.use_mirror_vertex_groups = False
me_plane_022.update()
me_plane_016 = bpy.data.meshes.new('Plane.016')
me_plane_016.from_pydata([(-0.4066, -0.4066, 0.0), (0.4066, -0.4066, 0.0), (-0.4066, 0.4066, 0.0), (0.4066, 0.4066, 0.0)], [], [(1, 3, 2), (0, 1, 2)])
_uv = me_plane_016.uv_layers.new(name='UVMap')
_uv.uv.foreach_set('vector', [0.9999, 9.998e-05, 0.9999, 0.9999, 9.998e-05, 0.9999, 9.998e-05, 9.998e-05, 0.9999, 9.998e-05, 9.998e-05, 0.9999])
me_plane_016.use_remesh_preserve_volume = False
me_plane_016.use_remesh_preserve_attributes = False
me_plane_016.use_mirror_vertex_groups = False
me_plane_016.update()
me_plane_007 = bpy.data.meshes.new('Plane.007')
me_plane_007.from_pydata([(-1.559, -0.3371, 0.0), (0.8964, -0.8964, 0.0), (-1.373, 3.776, 0.0), (0.8964, 1.269, 0.0)], [], [(1, 2, 0), (1, 3, 2)])
_uv = me_plane_007.uv_layers.new(name='UVMap')
_uv.uv.foreach_set('vector', [0.9968, -0.008359, 0.1155, 1.014, 0.01044, 0.1225, 0.9968, -0.008359, 1.013, 0.4613, 0.1155, 1.014])
me_plane_007.use_remesh_preserve_volume = False
me_plane_007.use_remesh_preserve_attributes = False
me_plane_007.use_mirror_vertex_groups = False
me_plane_007.update()
me_plane_023 = bpy.data.meshes.new('Plane.023')
me_plane_023.from_pydata([(-0.4066, -0.4066, 0.0), (0.4066, -0.4066, 0.0), (-0.4066, 0.4066, 0.0), (0.4066, 0.4066, 0.0)], [], [(1, 3, 2), (0, 1, 2)])
_uv = me_plane_023.uv_layers.new(name='UVMap')
_uv.uv.foreach_set('vector', [0.9999, 9.998e-05, 0.9999, 0.9999, 9.998e-05, 0.9999, 9.998e-05, 9.998e-05, 0.9999, 9.998e-05, 9.998e-05, 0.9999])
me_plane_023.use_remesh_preserve_volume = False
me_plane_023.use_remesh_preserve_attributes = False
me_plane_023.use_mirror_vertex_groups = False
me_plane_023.update()
me_plane_019 = bpy.data.meshes.new('Plane.019')
me_plane_019.from_pydata([(-0.4066, -0.4066, 0.0), (0.4066, -0.4066, 0.0), (-0.4066, 0.4066, 0.0), (0.4066, 0.4066, 0.0)], [], [(1, 3, 2), (0, 1, 2)])
_uv = me_plane_019.uv_layers.new(name='UVMap')
_uv.uv.foreach_set('vector', [0.9999, 9.998e-05, 0.9999, 0.9999, 9.998e-05, 0.9999, 9.998e-05, 9.998e-05, 0.9999, 9.998e-05, 9.998e-05, 0.9999])
me_plane_019.use_remesh_preserve_volume = False
me_plane_019.use_remesh_preserve_attributes = False
me_plane_019.use_mirror_vertex_groups = False
me_plane_019.update()
me_plane_008 = bpy.data.meshes.new('Plane.008')
me_plane_008.from_pydata([(-0.7307, -3.382, 0.0), (0.9586, -3.382, 0.0), (-0.7514, 4.066, 0.0), (1.373, 3.527, 0.0)], [], [(1, 2, 0), (1, 3, 2)])
_uv = me_plane_008.uv_layers.new(name='UVMap')
_uv.uv.foreach_set('vector', [0.7983, -0.01012, -0.003286, 1.005, -0.002531, -0.009533, 0.7983, -0.01012, 1.003, 0.931, -0.003286, 1.005])
me_plane_008.use_remesh_preserve_volume = False
me_plane_008.use_remesh_preserve_attributes = False
me_plane_008.use_mirror_vertex_groups = False
me_plane_008.update()
me_plane_020 = bpy.data.meshes.new('Plane.020')
me_plane_020.from_pydata([(-0.4066, -0.4066, 0.0), (0.4066, -0.4066, 0.0), (-0.4066, 0.4066, 0.0), (0.4066, 0.4066, 0.0)], [], [(1, 3, 2), (0, 1, 2)])
_uv = me_plane_020.uv_layers.new(name='UVMap')
_uv.uv.foreach_set('vector', [0.9999, 9.998e-05, 0.9999, 0.9999, 9.998e-05, 0.9999, 9.998e-05, 9.998e-05, 0.9999, 9.998e-05, 9.998e-05, 0.9999])
me_plane_020.use_remesh_preserve_volume = False
me_plane_020.use_remesh_preserve_attributes = False
me_plane_020.use_mirror_vertex_groups = False
me_plane_020.update()
me_plane_024 = bpy.data.meshes.new('Plane.024')
me_plane_024.from_pydata([(-0.4066, -0.4066, 0.0), (0.4066, -0.4066, 0.0), (-0.4066, 0.4066, 0.0), (0.4066, 0.4066, 0.0)], [], [(1, 3, 2), (0, 1, 2)])
_uv = me_plane_024.uv_layers.new(name='UVMap')
_uv.uv.foreach_set('vector', [0.9999, 9.998e-05, 0.9999, 0.9999, 9.998e-05, 0.9999, 9.998e-05, 9.998e-05, 0.9999, 9.998e-05, 9.998e-05, 0.9999])
me_plane_024.use_remesh_preserve_volume = False
me_plane_024.use_remesh_preserve_attributes = False
me_plane_024.use_mirror_vertex_groups = False
me_plane_024.update()
me_plane_013 = bpy.data.meshes.new('Plane.013')
me_plane_013.from_pydata([(-0.4066, -0.4066, 0.0), (0.4066, -0.4066, 0.0), (-0.4066, 0.4066, 0.0), (0.4066, 0.4066, 0.0)], [], [(1, 3, 2), (0, 1, 2)])
_uv = me_plane_013.uv_layers.new(name='UVMap')
_uv.uv.foreach_set('vector', [0.9999, 9.998e-05, 0.9999, 0.9999, 9.998e-05, 0.9999, 9.998e-05, 9.998e-05, 0.9999, 9.998e-05, 9.998e-05, 0.9999])
me_plane_013.use_remesh_preserve_volume = False
me_plane_013.use_remesh_preserve_attributes = False
me_plane_013.use_mirror_vertex_groups = False
me_plane_013.update()
me_plane_012 = bpy.data.meshes.new('Plane.012')
me_plane_012.from_pydata([(-0.4066, -0.4066, 0.0), (0.4066, -0.4066, 0.0), (-0.4066, 0.4066, 0.0), (0.4066, 0.4066, 0.0)], [], [(1, 3, 2), (0, 1, 2)])
_uv = me_plane_012.uv_layers.new(name='UVMap')
_uv.uv.foreach_set('vector', [0.9999, 9.998e-05, 0.9999, 0.9999, 9.998e-05, 0.9999, 9.998e-05, 9.998e-05, 0.9999, 9.998e-05, 9.998e-05, 0.9999])
me_plane_012.use_remesh_preserve_volume = False
me_plane_012.use_remesh_preserve_attributes = False
me_plane_012.use_mirror_vertex_groups = False
me_plane_012.update()
me_plane_009 = bpy.data.meshes.new('Plane.009')
me_plane_009.from_pydata([(-1.932, -2.782, 0.0), (0.8964, -2.782, 0.0), (-1.58, 4.128, 0.0), (0.8964, 3.507, 0.0)], [], [(1, 2, 0), (1, 3, 2)])
_uv = me_plane_009.uv_layers.new(name='UVMap')
_uv.uv.foreach_set('vector', [0.9857, -0.0009554, 0.1152, 1.005, -0.02362, 0.001234, 0.9857, -0.0009554, 0.9977, 0.9132, 0.1152, 1.005])
me_plane_009.use_remesh_preserve_volume = False
me_plane_009.use_remesh_preserve_attributes = False
me_plane_009.use_mirror_vertex_groups = False
me_plane_009.update()
me_plane_014 = bpy.data.meshes.new('Plane.014')
me_plane_014.from_pydata([(-0.4066, -0.4066, 0.0), (0.4066, -0.4066, 0.0), (-0.4066, 0.4066, 0.0), (0.4066, 0.4066, 0.0)], [], [(1, 3, 2), (0, 1, 2)])
_uv = me_plane_014.uv_layers.new(name='UVMap')
_uv.uv.foreach_set('vector', [0.9999, 9.998e-05, 0.9999, 0.9999, 9.998e-05, 0.9999, 9.998e-05, 9.998e-05, 0.9999, 9.998e-05, 9.998e-05, 0.9999])
me_plane_014.use_remesh_preserve_volume = False
me_plane_014.use_remesh_preserve_attributes = False
me_plane_014.use_mirror_vertex_groups = False
me_plane_014.update()

# ---- objects
ob_wood_totem = bpy.data.objects.new('wood_totem', me_plane_028)
ob_bulb_029 = bpy.data.objects.new('bulb.029', me_plane_054)
ob_bulb_028 = bpy.data.objects.new('bulb.028', me_plane_053)
ob_bulb_027 = bpy.data.objects.new('bulb.027', me_plane_052)
ob_bulb_026 = bpy.data.objects.new('bulb.026', me_plane_051)
ob_bulb_025 = bpy.data.objects.new('bulb.025', me_plane_050)
ob_bulb_024 = bpy.data.objects.new('bulb.024', me_plane_049)
ob_bulb_023 = bpy.data.objects.new('bulb.023', me_plane_048)
ob_bulb_022 = bpy.data.objects.new('bulb.022', me_plane_047)
ob_bomb_004 = bpy.data.objects.new('bomb.004', me_plane_040)
ob_exit_001 = bpy.data.objects.new('Exit.001', me_plane_041)
ob_exit_003 = bpy.data.objects.new('Exit.003', me_plane_042)
ob_bulb_021 = bpy.data.objects.new('bulb.021', me_plane_046)
ob_stone_totem = bpy.data.objects.new('stone_totem', me_plane_027)
ob_bulb_020 = bpy.data.objects.new('bulb.020', me_plane_045)
ob_bulb_019 = bpy.data.objects.new('bulb.019', me_plane_044)
ob_bulb_018 = bpy.data.objects.new('bulb.018', me_plane_043)
ob_bulb_017 = bpy.data.objects.new('bulb.017', me_plane_037)
ob_bulb_016 = bpy.data.objects.new('bulb.016', me_plane_031)
ob_bulb_015 = bpy.data.objects.new('bulb.015', me_plane_030)
ob_exit_004 = bpy.data.objects.new('Exit.004', me_plane_032)
ob_exit_005 = bpy.data.objects.new('Exit.005', me_plane_033)
ob_bomb_003 = bpy.data.objects.new('bomb.003', me_plane_034)
ob_bulb_014 = bpy.data.objects.new('bulb.014', me_plane_029)
ob_ice_totem = bpy.data.objects.new('ice_totem', me_plane_026)
ob_bulb_037 = bpy.data.objects.new('bulb.037', me_plane_062)
ob_bulb_036 = bpy.data.objects.new('bulb.036', me_plane_061)
ob_bulb_035 = bpy.data.objects.new('bulb.035', me_plane_060)
ob_bulb_034 = bpy.data.objects.new('bulb.034', me_plane_059)
ob_bulb_033 = bpy.data.objects.new('bulb.033', me_plane_058)
ob_bulb_032 = bpy.data.objects.new('bulb.032', me_plane_057)
ob_bulb_031 = bpy.data.objects.new('bulb.031', me_plane_056)
ob_bulb_030 = bpy.data.objects.new('bulb.030', me_plane_055)
ob_bomb_002 = bpy.data.objects.new('bomb.002', me_plane_039)
ob_bomb_005 = bpy.data.objects.new('bomb.005', me_plane_038)
ob_exit_007 = bpy.data.objects.new('Exit.007', me_plane_036)
ob_exit_006 = bpy.data.objects.new('Exit.006', me_plane_035)
ob_wall_controller = bpy.data.objects.new('wall_controller', me_plane_011)
ob_wall_piece = bpy.data.objects.new('wall_piece', me_plane_001)
ob_bulb_006 = bpy.data.objects.new('bulb.006', me_plane_018)
ob_bulb_013 = bpy.data.objects.new('bulb.013', me_plane_025)
ob_bulb_005 = bpy.data.objects.new('bulb.005', me_plane_017)
ob_wall_piece_001 = bpy.data.objects.new('wall_piece.001', me_plane_005)
ob_bulb_009 = bpy.data.objects.new('bulb.009', me_plane_021)
ob_bulb_003 = bpy.data.objects.new('bulb.003', me_plane_015)
ob_wall_piece_002 = bpy.data.objects.new('wall_piece.002', me_plane_006)
ob_bulb_010 = bpy.data.objects.new('bulb.010', me_plane_022)
ob_bulb_004 = bpy.data.objects.new('bulb.004', me_plane_016)
ob_wall_piece_003 = bpy.data.objects.new('wall_piece.003', me_plane_007)
ob_bulb_011 = bpy.data.objects.new('bulb.011', me_plane_023)
ob_bulb_007 = bpy.data.objects.new('bulb.007', me_plane_019)
ob_wall_piece_004 = bpy.data.objects.new('wall_piece.004', me_plane_008)
ob_bulb_008 = bpy.data.objects.new('bulb.008', me_plane_020)
ob_bulb_012 = bpy.data.objects.new('bulb.012', me_plane_024)
ob_bulb_001 = bpy.data.objects.new('bulb.001', me_plane_013)
ob_bulb = bpy.data.objects.new('bulb', me_plane_012)
ob_wall_piece_005 = bpy.data.objects.new('wall_piece.005', me_plane_009)
ob_bulb_002 = bpy.data.objects.new('bulb.002', me_plane_014)

# ---- transforms, parenting, visibility, modifiers, constraints
ob_wood_totem.location = (6.608, 19.91, 5.221)
ob_wood_totem.lineart.crease_threshold = 0.0
ob_bulb_029.parent = ob_wood_totem
ob_bulb_029.location = (1.284, -2.145, 0.09267)
ob_bulb_029.lineart.crease_threshold = 0.0
ob_bulb_028.parent = ob_wood_totem
ob_bulb_028.location = (1.325, 4.397, 0.09267)
ob_bulb_028.lineart.crease_threshold = 0.0
ob_bulb_027.parent = ob_wood_totem
ob_bulb_027.location = (-0.6681, 6.182, 0.09267)
ob_bulb_027.lineart.crease_threshold = 0.0
ob_bulb_026.parent = ob_wood_totem
ob_bulb_026.location = (-0.4604, 4.646, 0.09267)
ob_bulb_026.lineart.crease_threshold = 0.0
ob_bulb_025.parent = ob_wood_totem
ob_bulb_025.location = (-0.9173, 2.756, 0.09267)
ob_bulb_025.lineart.crease_threshold = 0.0
ob_bulb_024.parent = ob_wood_totem
ob_bulb_024.location = (-0.9588, -5.737, 0.09267)
ob_bulb_024.lineart.crease_threshold = 0.0
ob_bulb_023.parent = ob_wood_totem
ob_bulb_023.location = (0.6194, 3.732, 0.09267)
ob_bulb_023.lineart.crease_threshold = 0.0
ob_bulb_022.parent = ob_wood_totem
ob_bulb_022.location = (1.076, 6.12, 0.09267)
ob_bulb_022.lineart.crease_threshold = 0.0
ob_bomb_004.parent = ob_wood_totem
ob_bomb_004.location = (0.03884, -3.62, 0.1127)
ob_bomb_004.lineart.crease_threshold = 0.0
ob_exit_001.parent = ob_wood_totem
ob_exit_001.location = (-1.572, -4.036, -0.6673)
ob_exit_001.lineart.crease_threshold = 0.0
ob_exit_003.parent = ob_wood_totem
ob_exit_003.location = (1.69, -4.009, -0.6673)
ob_exit_003.lineart.crease_threshold = 0.0
ob_bulb_021.parent = ob_wood_totem
ob_bulb_021.location = (-1.623, 4.936, 0.09267)
ob_bulb_021.lineart.crease_threshold = 0.0
ob_stone_totem.location = (0.4739, 20.73, 5.221)
ob_stone_totem.lineart.crease_threshold = 0.0
ob_bulb_020.parent = ob_stone_totem
ob_bulb_020.location = (2.675, 3.815, 0.09267)
ob_bulb_020.lineart.crease_threshold = 0.0
ob_bulb_019.parent = ob_stone_totem
ob_bulb_019.location = (-0.1489, -8.104, 0.09267)
ob_bulb_019.lineart.crease_threshold = 0.0
ob_bulb_018.parent = ob_stone_totem
ob_bulb_018.location = (1.18, -4.346, 0.09267)
ob_bulb_018.lineart.crease_threshold = 0.0
ob_bulb_017.parent = ob_stone_totem
ob_bulb_017.location = (1.18, -3.785, 0.09267)
ob_bulb_017.lineart.crease_threshold = 0.0
ob_bulb_016.parent = ob_stone_totem
ob_bulb_016.location = (-1.291, 0.7626, 0.09267)
ob_bulb_016.lineart.crease_threshold = 0.0
ob_bulb_015.parent = ob_stone_totem
ob_bulb_015.location = (-2.516, 4.438, 0.09267)
ob_bulb_015.lineart.crease_threshold = 0.0
ob_exit_004.parent = ob_stone_totem
ob_exit_004.location = (-1.525, 0.6377, -0.6673)
ob_exit_004.lineart.crease_threshold = 0.0
ob_exit_005.parent = ob_stone_totem
ob_exit_005.location = (1.714, 1.285, -0.6673)
ob_exit_005.lineart.crease_threshold = 0.0
ob_bomb_003.parent = ob_stone_totem
ob_bomb_003.location = (-0.008857, 5.18, -0.6673)
ob_bomb_003.lineart.crease_threshold = 0.0
ob_bulb_014.parent = ob_stone_totem
ob_bulb_014.location = (1.18, 2.029, 0.09267)
ob_bulb_014.lineart.crease_threshold = 0.0
ob_ice_totem.location = (-6.594, 22.86, 5.221)
ob_ice_totem.lineart.crease_threshold = 0.0
ob_bulb_037.parent = ob_ice_totem
ob_bulb_037.location = (0.5156, -5.28, 0.09267)
ob_bulb_037.lineart.crease_threshold = 0.0
ob_bulb_036.parent = ob_ice_totem
ob_bulb_036.location = (-1.291, -0.8571, 0.09267)
ob_bulb_036.lineart.crease_threshold = 0.0
ob_bulb_035.parent = ob_ice_totem
ob_bulb_035.location = (-3.596, -5.903, 0.09267)
ob_bulb_035.lineart.crease_threshold = 0.0
ob_bulb_034.parent = ob_ice_totem
ob_bulb_034.location = (1.969, -6.9, 0.09267)
ob_bulb_034.lineart.crease_threshold = 0.0
ob_bulb_033.parent = ob_ice_totem
ob_bulb_033.location = (-1.146, -8.478, 0.09267)
ob_bulb_033.lineart.crease_threshold = 0.0
ob_bulb_032.parent = ob_ice_totem
ob_bulb_032.location = (1.035, -2.145, 0.09267)
ob_bulb_032.lineart.crease_threshold = 0.0
ob_bulb_031.parent = ob_ice_totem
ob_bulb_031.location = (-1.291, 2.258, 0.09267)
ob_bulb_031.lineart.crease_threshold = 0.0
ob_bulb_030.parent = ob_ice_totem
ob_bulb_030.location = (-1.312, 2.839, 0.09267)
ob_bulb_030.lineart.crease_threshold = 0.0
ob_bomb_002.parent = ob_ice_totem
ob_bomb_002.location = (-2.62, -5.524, 5.274)
ob_bomb_002.lineart.crease_threshold = 0.0
ob_bomb_005.parent = ob_ice_totem
ob_bomb_005.location = (2.483, -5.5, 5.274)
ob_bomb_005.lineart.crease_threshold = 0.0
ob_exit_007.parent = ob_ice_totem
ob_exit_007.location = (4.146, -5.416, -0.6673)
ob_exit_007.lineart.crease_threshold = 0.0
ob_exit_006.parent = ob_ice_totem
ob_exit_006.location = (-4.195, -5.348, -0.6673)
ob_exit_006.lineart.crease_threshold = 0.0
ob_wall_controller.location = (-17.75, -10.22, 5.221)
ob_wall_controller.show_texture_space = True
ob_wall_controller.lineart.crease_threshold = 0.0
ob_wall_piece.parent = ob_wall_controller
ob_wall_piece.location = (1.222, 14.4, 5.221)
ob_wall_piece.lineart.crease_threshold = 0.0
ob_bulb_006.parent = ob_wall_piece
ob_bulb_006.location = (-0.4963, -1.889, -0.6673)
ob_bulb_006.lineart.crease_threshold = 0.0
ob_bulb_013.parent = ob_wall_piece
ob_bulb_013.location = (-1.304, 1.135, -0.6673)
ob_bulb_013.lineart.crease_threshold = 0.0
ob_bulb_005.parent = ob_wall_piece
ob_bulb_005.location = (0.3945, 2.047, -0.6673)
ob_bulb_005.lineart.crease_threshold = 0.0
ob_wall_piece_001.parent = ob_wall_controller
ob_wall_piece_001.location = (3.812, 13.92, 5.221)
ob_wall_piece_001.lineart.crease_threshold = 0.0
ob_bulb_009.parent = ob_wall_piece_001
ob_bulb_009.location = (-1.408, -1.516, -0.6673)
ob_bulb_009.lineart.crease_threshold = 0.0
ob_bulb_003.parent = ob_wall_piece_001
ob_bulb_003.location = (0.6845, 0.1203, -0.6673)
ob_bulb_003.lineart.crease_threshold = 0.0
ob_wall_piece_002.parent = ob_wall_controller
ob_wall_piece_002.location = (1.347, 9.488, 5.221)
ob_wall_piece_002.lineart.crease_threshold = 0.0
ob_bulb_010.parent = ob_wall_piece_002
ob_bulb_010.location = (0.7881, -1.164, -0.6673)
ob_bulb_010.lineart.crease_threshold = 0.0
ob_bulb_004.parent = ob_wall_piece_002
ob_bulb_004.location = (-1.366, 1.84, -0.6673)
ob_bulb_004.lineart.crease_threshold = 0.0
ob_wall_piece_003.parent = ob_wall_controller
ob_wall_piece_003.location = (3.646, 7.106, 5.221)
ob_wall_piece_003.lineart.crease_threshold = 0.0
ob_bulb_011.parent = ob_wall_piece_003
ob_bulb_011.location = (0.8502, 0.2446, -0.6673)
ob_bulb_011.lineart.crease_threshold = 0.0
ob_bulb_007.parent = ob_wall_piece_003
ob_bulb_007.location = (0.871, 1.073, -0.6673)
ob_bulb_007.lineart.crease_threshold = 0.0
ob_wall_piece_004.parent = ob_wall_controller
ob_wall_piece_004.location = (0.7251, 3.356, 5.221)
ob_wall_piece_004.lineart.crease_threshold = 0.0
ob_bulb_008.parent = ob_wall_piece_004
ob_bulb_008.location = (-0.7242, -1.931, -0.6673)
ob_bulb_008.lineart.crease_threshold = 0.0
ob_bulb_012.parent = ob_wall_piece_004
ob_bulb_012.location = (0.9745, -3.36, -0.6673)
ob_bulb_012.lineart.crease_threshold = 0.0
ob_bulb_001.parent = ob_wall_piece_004
ob_bulb_001.location = (1.202, 0.141, -0.6673)
ob_bulb_001.lineart.crease_threshold = 0.0
ob_bulb.parent = ob_wall_piece_004
ob_bulb.location = (1.223, 0.9696, -0.6673)
ob_bulb.lineart.crease_threshold = 0.0
ob_wall_piece_005.parent = ob_wall_controller
ob_wall_piece_005.location = (3.646, 2.776, 5.221)
ob_wall_piece_005.lineart.crease_threshold = 0.0
ob_bulb_002.parent = ob_wall_piece_005
ob_bulb_002.location = (0.1666, -2.78, -0.6673)
ob_bulb_002.lineart.crease_threshold = 0.0

# ---- collection membership
col_collection_7.objects.link(ob_wood_totem)
col_collection_7.objects.link(ob_bulb_029)
col_collection_7.objects.link(ob_bulb_028)
col_collection_7.objects.link(ob_bulb_027)
col_collection_7.objects.link(ob_bulb_026)
col_collection_7.objects.link(ob_bulb_025)
col_collection_7.objects.link(ob_bulb_024)
col_collection_7.objects.link(ob_bulb_023)
col_collection_7.objects.link(ob_bulb_022)
col_collection_7.objects.link(ob_bomb_004)
col_collection_7.objects.link(ob_exit_001)
col_collection_7.objects.link(ob_exit_003)
col_collection_7.objects.link(ob_bulb_021)
col_collection_7.objects.link(ob_stone_totem)
col_collection_7.objects.link(ob_bulb_020)
col_collection_7.objects.link(ob_bulb_019)
col_collection_7.objects.link(ob_bulb_018)
col_collection_7.objects.link(ob_bulb_017)
col_collection_7.objects.link(ob_bulb_016)
col_collection_7.objects.link(ob_bulb_015)
col_collection_7.objects.link(ob_exit_004)
col_collection_7.objects.link(ob_exit_005)
col_collection_7.objects.link(ob_bomb_003)
col_collection_7.objects.link(ob_bulb_014)
col_collection_7.objects.link(ob_ice_totem)
col_collection_7.objects.link(ob_bulb_037)
col_collection_7.objects.link(ob_bulb_036)
col_collection_7.objects.link(ob_bulb_035)
col_collection_7.objects.link(ob_bulb_034)
col_collection_7.objects.link(ob_bulb_033)
col_collection_7.objects.link(ob_bulb_032)
col_collection_7.objects.link(ob_bulb_031)
col_collection_7.objects.link(ob_bulb_030)
col_collection_7.objects.link(ob_bomb_002)
col_collection_7.objects.link(ob_bomb_005)
col_collection_7.objects.link(ob_exit_007)
col_collection_7.objects.link(ob_exit_006)
col_collection_7.objects.link(ob_wall_controller)
col_collection_7.objects.link(ob_wall_piece)
col_collection_7.objects.link(ob_bulb_006)
col_collection_7.objects.link(ob_bulb_013)
col_collection_7.objects.link(ob_bulb_005)
col_collection_7.objects.link(ob_wall_piece_001)
col_collection_7.objects.link(ob_bulb_009)
col_collection_7.objects.link(ob_bulb_003)
col_collection_7.objects.link(ob_wall_piece_002)
col_collection_7.objects.link(ob_bulb_010)
col_collection_7.objects.link(ob_bulb_004)
col_collection_7.objects.link(ob_wall_piece_003)
col_collection_7.objects.link(ob_bulb_011)
col_collection_7.objects.link(ob_bulb_007)
col_collection_7.objects.link(ob_wall_piece_004)
col_collection_7.objects.link(ob_bulb_008)
col_collection_7.objects.link(ob_bulb_012)
col_collection_7.objects.link(ob_bulb_001)
col_collection_7.objects.link(ob_bulb)
col_collection_7.objects.link(ob_wall_piece_005)
col_collection_7.objects.link(ob_bulb_002)

# ---- scene / render settings (as saved in the file)
scene.frame_start = 1; scene.frame_end = 250; scene.frame_set(260)
scene.render.engine = 'BLENDER_EEVEE_NEXT'
scene.render.resolution_percentage = 50
scene.render.dither_intensity = 0.0
scene.cycles.use_denoising = False
scene.cycles.samples = 128
scene.cycles.sampling_pattern = 'TABULATED_SOBOL'
scene.cycles.light_sampling_threshold = 0.0
scene.cycles.use_adaptive_sampling = False
scene.cycles.use_light_tree = False
scene.cycles.blur_glossy = 0.0
scene.cycles.sample_clamp_indirect = 0.0
scene.view_settings.view_transform = 'Standard'
bpy.context.view_layer.update()

# ---- added for rendering (the .blend has no active camera and no usable light): camera, sun
cam_auto = bpy.data.cameras.new('AutoCamera')
cam_auto.lens = 50.0
cam_auto.sensor_width = 36.0
cam_auto.clip_end = 1000.0
ob_auto_camera = bpy.data.objects.new('AutoCamera', cam_auto)
scene.collection.objects.link(ob_auto_camera)
ob_auto_camera.location = (38.5231, -44.5942, 42.3463)
ob_auto_camera.rotation_euler = (1.09748, -7.21219e-08, 0.694738)
scene.camera = ob_auto_camera
light_auto_sun = bpy.data.lights.new('AutoSun', 'SUN')
light_auto_sun.energy = 3.0
light_auto_sun.angle = 0.0523599
ob_auto_sun = bpy.data.objects.new('AutoSun', light_auto_sun)
scene.collection.objects.link(ob_auto_sun)
ob_auto_sun.rotation_euler = (0.872665, 0.174533, 0.523599)
bpy.context.view_layer.update()
